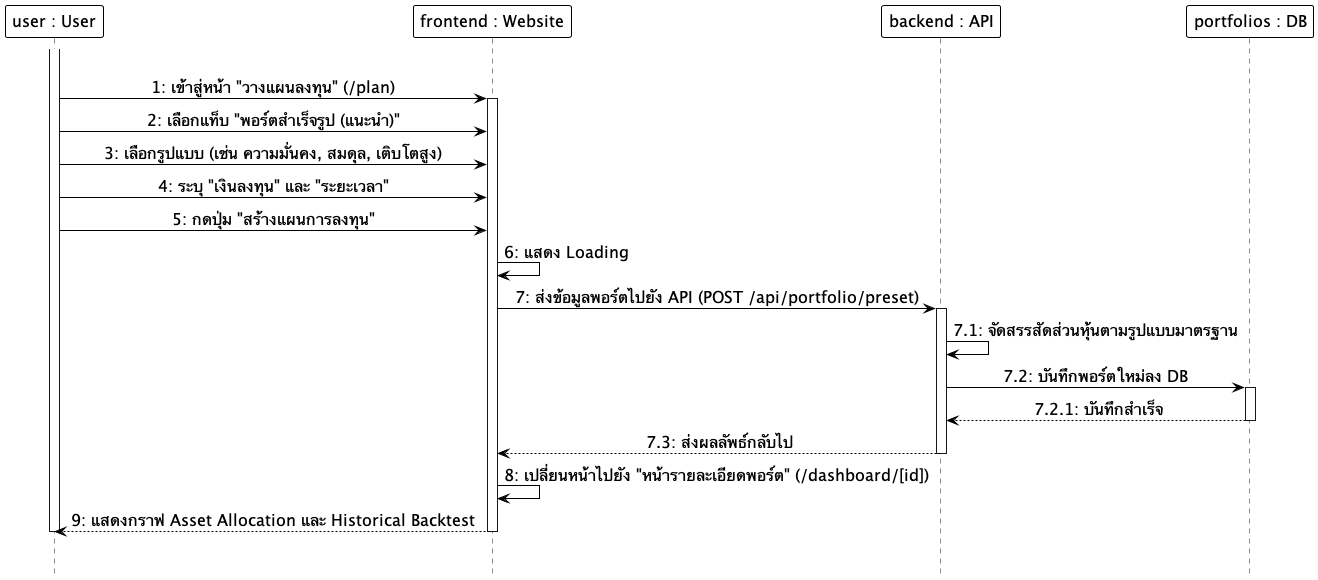

The diagram above was rendered by PlantUML. Its source (embedded in the PNG):
@startuml
hide footbox
skinparam monochrome true
skinparam shadowing false
skinparam backgroundcolor transparent
skinparam ParticipantMinHeight 60
skinparam ParticipantMinWidth 160
skinparam ParticipantBackgroundColor white
skinparam ParticipantBorderColor black
skinparam ParticipantBorderThickness 1.0
skinparam ParticipantFontSize 16
skinparam LifeLineBackgroundColor white
skinparam LifeLineBorderColor black
skinparam LifeLineBorderThickness 7.0
skinparam ArrowColor black
skinparam ArrowFontSize 16
skinparam sequenceMessageAlign center
skinparam SequenceGroupBorderColor #999999
skinparam SequenceGroupBorderThickness 1.0
skinparam SequenceGroupFontColor #666666

participant "user : User" as User
participant "frontend : Website" as Frontend
participant "backend : API" as Backend
participant "portfolios : DB" as DB

|||
activate User
User -> Frontend: 1: เข้าสู่หน้า "วางแผนลงทุน" (/plan)
activate Frontend
User -> Frontend: 2: เลือกแท็บ "พอร์ตสำเร็จรูป (แนะนำ)"
User -> Frontend: 3: เลือกรูปแบบ (เช่น ความมั่นคง, สมดุล, เติบโตสูง)
User -> Frontend: 4: ระบุ "เงินลงทุน" และ "ระยะเวลา"
User -> Frontend: 5: กดปุ่ม "สร้างแผนการลงทุน"
Frontend -> Frontend: 6: แสดง Loading
Frontend -> Backend: 7: ส่งข้อมูลพอร์ตไปยัง API (POST /api/portfolio/preset)
activate Backend
Backend -> Backend: 7.1: จัดสรรสัดส่วนหุ้นตามรูปแบบมาตรฐาน
Backend -> DB: 7.2: บันทึกพอร์ตใหม่ลง DB
activate DB
DB --> Backend: 7.2.1: บันทึกสำเร็จ
deactivate DB
Backend --> Frontend: 7.3: ส่งผลลัพธ์กลับไป
deactivate Backend
Frontend -> Frontend: 8: เปลี่ยนหน้าไปยัง "หน้ารายละเอียดพอร์ต" (/dashboard/[id])
Frontend --> User: 9: แสดงกราฟ Asset Allocation และ Historical Backtest
deactivate Frontend
deactivate User
|||
@enduml